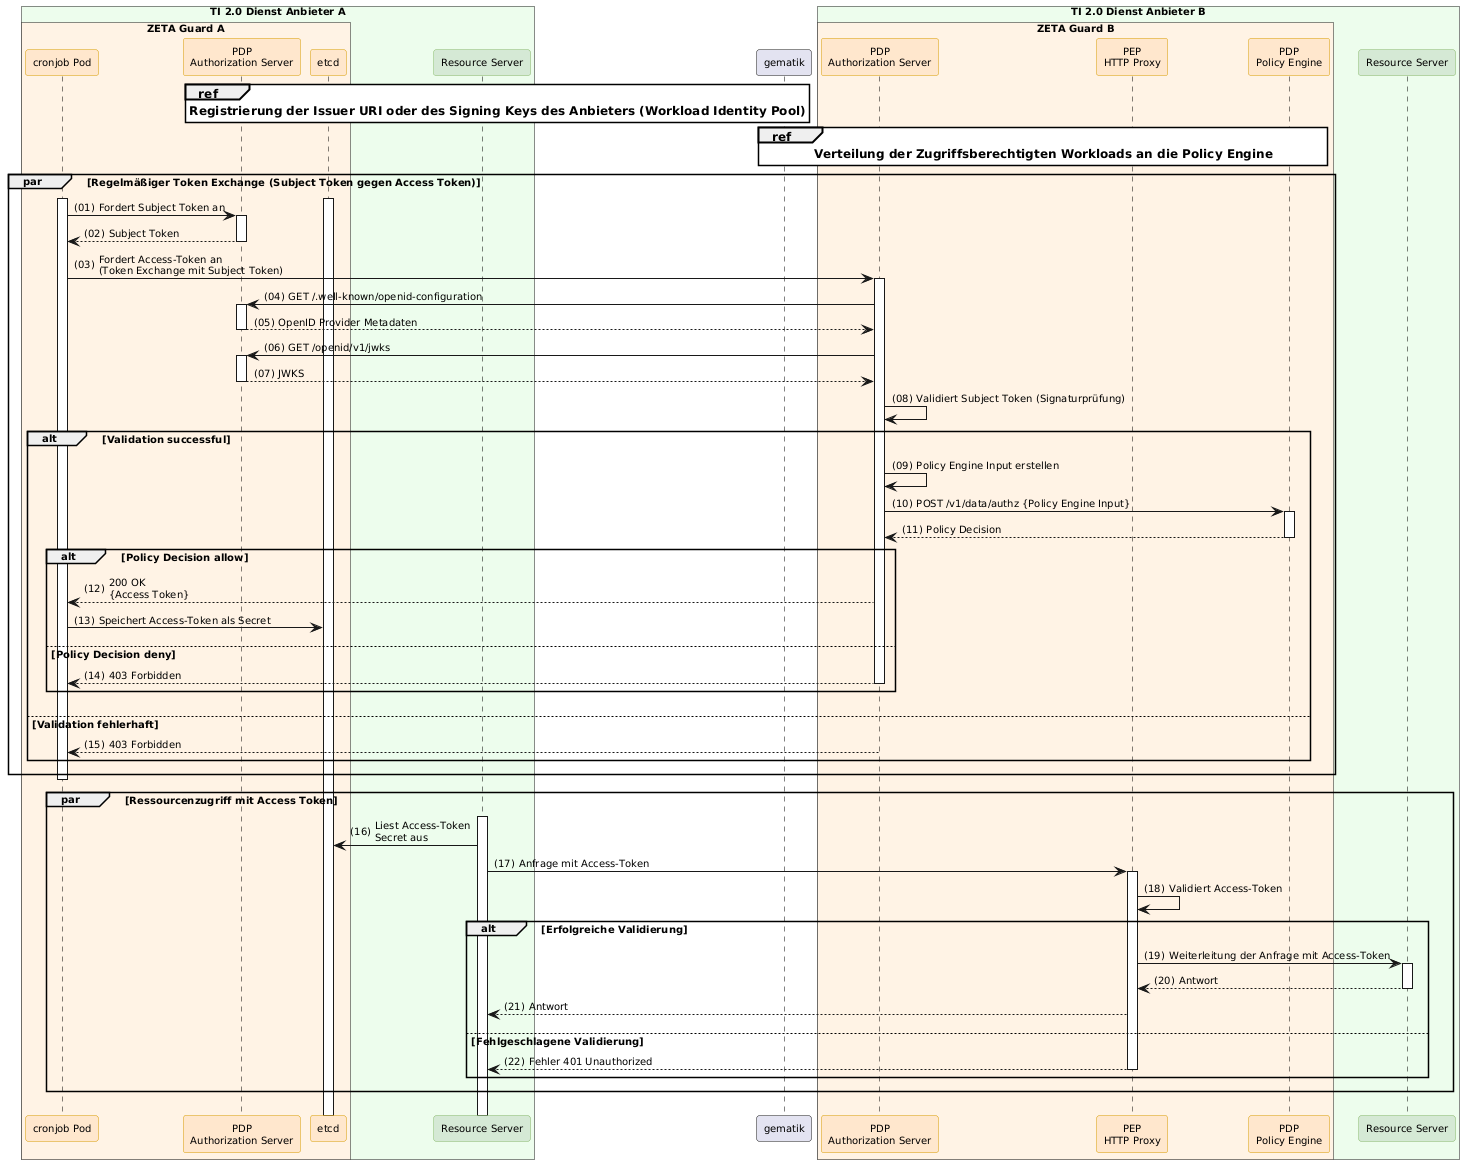

The diagram above was rendered by PlantUML. Its source (embedded in the PNG):
@startuml "zeta-workload-identity-federation"
autonumber "(00)"
skinparam defaultFontSize 10
skinparam defaultFontName Helvetica
skinparam DefaultMonospacedFontName Courier
skinparam lengthAdjust none
skinparam sequenceReferenceBackgroundColor White
skinparam SequenceReferenceFontSize 12
skinparam sequenceMessageAlign left
hide stereotype

' Box colors
!define ZETA_GUARD_COLOR #FFF3E5
!define LEI_COLOR #GhostWhite
!define LEI_COMPONENT_COLOR #E4E4F4
!define PRIMAERSYSTEM_COLOR #Lavender
!define PROVIDER_COLOR #EDFDEC

' Participant colors
<style>
sequenceDiagram {
  participant {
    .zeta {
      BackgroundColor #FFE6CC
      LineColor #D79B00
    }
    .provider {
      BackgroundColor #D5E8D4
      LineColor #82B366
    }
  }
  lifeline {
    BackgroundColor White
    LineColor Black
  }
}
</style>

!pragma teoz true

box "TI 2.0 Dienst Anbieter A" PROVIDER_COLOR
  box "ZETA Guard A" ZETA_GUARD_COLOR
    participant "cronjob Pod" as cronjobClient <<zeta>>
    participant "PDP\nAuthorization Server" as AuthS <<zeta>>
    participant "etcd" as etcd <<zeta>>
  end box
    participant "Resource Server" as workloadClient <<provider>>
end box

participant "gematik" as gem

box "TI 2.0 Dienst Anbieter B" PROVIDER_COLOR
  box "ZETA Guard B" ZETA_GUARD_COLOR
    participant "PDP\nAuthorization Server" as ZetaSTS <<zeta>>
    participant "PEP\nHTTP Proxy" as HP <<zeta>>
    participant "PDP\nPolicy Engine" as OPA <<zeta>>
  end box
    participant "Resource Server" as ResourceServer <<provider>>
end box

ref over AuthS, gem: **Registrierung der Issuer URI oder des Signing Keys des Anbieters (Workload Identity Pool)**

ref over gem, OPA: **Verteilung der Zugriffsberechtigten Workloads an die Policy Engine**

par Regelmäßiger Token Exchange (Subject Token gegen Access Token)
  etcd++
  cronjobClient++
  cronjobClient -> AuthS++: Fordert Subject Token an
  AuthS --> cronjobClient--: Subject Token

  cronjobClient -> ZetaSTS++: Fordert Access-Token an\n(Token Exchange mit Subject Token)
  ZetaSTS -> AuthS++:  GET /.well-known/openid-configuration
  AuthS --> ZetaSTS--: OpenID Provider Metadaten
  ZetaSTS -> AuthS++:  GET /openid/v1/jwks
  AuthS --> ZetaSTS--: JWKS
  ZetaSTS -> ZetaSTS: Validiert Subject Token (Signaturprüfung)

  alt Validation successful
    ZetaSTS -> ZetaSTS: Policy Engine Input erstellen
    ZetaSTS -> OPA++: POST /v1/data/authz {Policy Engine Input}
    OPA --> ZetaSTS--: Policy Decision
    alt Policy Decision allow
      ZetaSTS --> cronjobClient: 200 OK\n{Access Token}
      cronjobClient -> etcd: Speichert Access-Token als Secret
    else Policy Decision deny
      ZetaSTS --> cronjobClient--: 403 Forbidden
    end alt
  else Validation fehlerhaft
    ZetaSTS --> cronjobClient--: 403 Forbidden
  end alt
  cronjobClient--
end
par Ressourcenzugriff mit Access Token
  workloadClient++
  workloadClient -> etcd: Liest Access-Token\nSecret aus
  workloadClient -> HP++: Anfrage mit Access-Token
  HP -> HP: Validiert Access-Token
   alt Erfolgreiche Validierung
    HP -> ResourceServer++: Weiterleitung der Anfrage mit Access-Token
    ResourceServer --> HP--: Antwort
    HP --> workloadClient: Antwort
   else Fehlgeschlagene Validierung
      HP --> workloadClient--: Fehler 401 Unauthorized
   end

  deactivate cronjobClient
end
@enduml